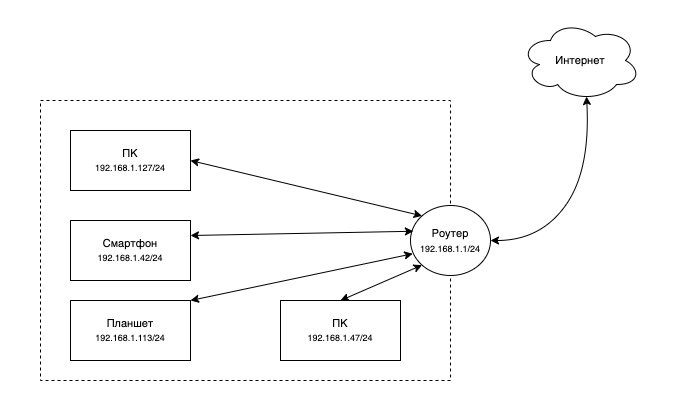

The diagram above was exported from draw.io. Its source (the exported page's mxGraphModel, read from the mxfile embedded in the PNG):
<mxGraphModel dx="1002" dy="490" grid="1" gridSize="10" guides="1" tooltips="1" connect="1" arrows="1" fold="1" page="1" pageScale="1" pageWidth="827" pageHeight="1169" math="0" shadow="0">
  <root>
    <mxCell id="0" />
    <mxCell id="1" parent="0" />
    <mxCell id="HcwGfbyqAMnQ-MBCbfRg-24" value="" style="rounded=0;whiteSpace=wrap;html=1;dashed=1;fontSize=11;fillColor=none;strokeColor=none;" vertex="1" parent="1">
      <mxGeometry x="40" y="60" width="680" height="410" as="geometry" />
    </mxCell>
    <mxCell id="HcwGfbyqAMnQ-MBCbfRg-1" value="&lt;font style=&quot;font-size: 11px&quot;&gt;Интернет&lt;/font&gt;" style="ellipse;shape=cloud;whiteSpace=wrap;html=1;" vertex="1" parent="1">
      <mxGeometry x="560" y="80" width="120" height="80" as="geometry" />
    </mxCell>
    <mxCell id="HcwGfbyqAMnQ-MBCbfRg-2" value="" style="rounded=0;whiteSpace=wrap;html=1;dashed=1;fillColor=none;" vertex="1" parent="1">
      <mxGeometry x="80" y="160" width="410" height="280" as="geometry" />
    </mxCell>
    <mxCell id="HcwGfbyqAMnQ-MBCbfRg-3" value="&lt;font style=&quot;font-size: 11px&quot;&gt;Роутер&lt;/font&gt;&lt;br&gt;&lt;font style=&quot;font-size: 9px&quot;&gt;192.168.1.1/24&lt;/font&gt;" style="ellipse;whiteSpace=wrap;html=1;" vertex="1" parent="1">
      <mxGeometry x="450" y="265" width="80" height="70" as="geometry" />
    </mxCell>
    <mxCell id="HcwGfbyqAMnQ-MBCbfRg-6" value="" style="curved=1;endArrow=classic;html=1;rounded=0;fontSize=11;entryX=0.55;entryY=0.95;entryDx=0;entryDy=0;entryPerimeter=0;startArrow=classic;startFill=1;" edge="1" parent="1" target="HcwGfbyqAMnQ-MBCbfRg-1">
      <mxGeometry width="50" height="50" relative="1" as="geometry">
        <mxPoint x="530" y="300" as="sourcePoint" />
        <mxPoint x="580" y="250" as="targetPoint" />
        <Array as="points">
          <mxPoint x="580" y="300" />
          <mxPoint x="630" y="230" />
        </Array>
      </mxGeometry>
    </mxCell>
    <mxCell id="HcwGfbyqAMnQ-MBCbfRg-7" value="ПК&lt;br&gt;&lt;font style=&quot;font-size: 9px&quot;&gt;192.168.1.127/24&lt;/font&gt;" style="rounded=0;whiteSpace=wrap;html=1;fontSize=11;" vertex="1" parent="1">
      <mxGeometry x="110" y="190" width="120" height="60" as="geometry" />
    </mxCell>
    <mxCell id="HcwGfbyqAMnQ-MBCbfRg-13" value="" style="endArrow=classic;startArrow=classic;html=1;rounded=0;fontSize=9;exitX=1;exitY=0.5;exitDx=0;exitDy=0;entryX=0;entryY=0;entryDx=0;entryDy=0;" edge="1" parent="1" source="HcwGfbyqAMnQ-MBCbfRg-7" target="HcwGfbyqAMnQ-MBCbfRg-3">
      <mxGeometry width="50" height="50" relative="1" as="geometry">
        <mxPoint x="270" y="260" as="sourcePoint" />
        <mxPoint x="320" y="210" as="targetPoint" />
      </mxGeometry>
    </mxCell>
    <mxCell id="HcwGfbyqAMnQ-MBCbfRg-14" value="Смартфон&lt;br&gt;&lt;font style=&quot;font-size: 9px&quot;&gt;192.168.1.42/24&lt;/font&gt;" style="rounded=0;whiteSpace=wrap;html=1;fontSize=11;" vertex="1" parent="1">
      <mxGeometry x="110" y="280" width="120" height="60" as="geometry" />
    </mxCell>
    <mxCell id="HcwGfbyqAMnQ-MBCbfRg-15" value="Планшет&lt;br&gt;&lt;font style=&quot;font-size: 9px&quot;&gt;192.168.1.113/24&lt;/font&gt;" style="rounded=0;whiteSpace=wrap;html=1;fontSize=11;" vertex="1" parent="1">
      <mxGeometry x="110" y="360" width="120" height="60" as="geometry" />
    </mxCell>
    <mxCell id="HcwGfbyqAMnQ-MBCbfRg-16" value="ПК&lt;br&gt;&lt;font style=&quot;font-size: 9px&quot;&gt;192.168.1.47/24&lt;/font&gt;" style="rounded=0;whiteSpace=wrap;html=1;fontSize=11;" vertex="1" parent="1">
      <mxGeometry x="320" y="360" width="120" height="60" as="geometry" />
    </mxCell>
    <mxCell id="HcwGfbyqAMnQ-MBCbfRg-18" value="" style="endArrow=classic;startArrow=classic;html=1;rounded=0;fontSize=9;exitX=1;exitY=0.25;exitDx=0;exitDy=0;entryX=0.036;entryY=0.368;entryDx=0;entryDy=0;entryPerimeter=0;" edge="1" parent="1" source="HcwGfbyqAMnQ-MBCbfRg-14" target="HcwGfbyqAMnQ-MBCbfRg-3">
      <mxGeometry width="50" height="50" relative="1" as="geometry">
        <mxPoint x="240" y="370" as="sourcePoint" />
        <mxPoint x="290" y="320" as="targetPoint" />
      </mxGeometry>
    </mxCell>
    <mxCell id="HcwGfbyqAMnQ-MBCbfRg-20" value="" style="endArrow=classic;startArrow=classic;html=1;rounded=0;fontSize=9;exitX=1;exitY=0;exitDx=0;exitDy=0;entryX=0.028;entryY=0.689;entryDx=0;entryDy=0;entryPerimeter=0;" edge="1" parent="1" source="HcwGfbyqAMnQ-MBCbfRg-15" target="HcwGfbyqAMnQ-MBCbfRg-3">
      <mxGeometry width="50" height="50" relative="1" as="geometry">
        <mxPoint x="260" y="380" as="sourcePoint" />
        <mxPoint x="310" y="330" as="targetPoint" />
      </mxGeometry>
    </mxCell>
    <mxCell id="HcwGfbyqAMnQ-MBCbfRg-21" value="" style="endArrow=classic;startArrow=classic;html=1;rounded=0;fontSize=9;exitX=0.5;exitY=0;exitDx=0;exitDy=0;entryX=0;entryY=1;entryDx=0;entryDy=0;" edge="1" parent="1" source="HcwGfbyqAMnQ-MBCbfRg-16" target="HcwGfbyqAMnQ-MBCbfRg-3">
      <mxGeometry width="50" height="50" relative="1" as="geometry">
        <mxPoint x="420" y="390" as="sourcePoint" />
        <mxPoint x="470" y="340" as="targetPoint" />
      </mxGeometry>
    </mxCell>
  </root>
</mxGraphModel>